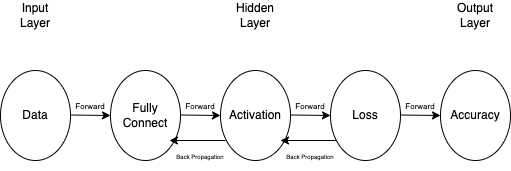

The diagram above was exported from draw.io. Its source (the exported page's mxGraphModel, read from the mxfile embedded in the PNG):
<mxGraphModel dx="946" dy="523" grid="1" gridSize="10" guides="1" tooltips="1" connect="1" arrows="1" fold="1" page="1" pageScale="1" pageWidth="827" pageHeight="1169" math="0" shadow="0">
  <root>
    <mxCell id="WIyWlLk6GJQsqaUBKTNV-0" />
    <mxCell id="WIyWlLk6GJQsqaUBKTNV-1" parent="WIyWlLk6GJQsqaUBKTNV-0" />
    <mxCell id="F_i0khBpR1WR50BoNfie-0" value="" style="ellipse;whiteSpace=wrap;html=1;" parent="WIyWlLk6GJQsqaUBKTNV-1" vertex="1">
      <mxGeometry x="140" y="270" width="70" height="90" as="geometry" />
    </mxCell>
    <mxCell id="F_i0khBpR1WR50BoNfie-1" value="" style="endArrow=classic;html=1;rounded=0;" parent="WIyWlLk6GJQsqaUBKTNV-1" edge="1">
      <mxGeometry width="50" height="50" relative="1" as="geometry">
        <mxPoint x="210" y="314.5" as="sourcePoint" />
        <mxPoint x="250" y="315" as="targetPoint" />
      </mxGeometry>
    </mxCell>
    <mxCell id="F_i0khBpR1WR50BoNfie-10" value="Data" style="text;html=1;strokeColor=none;fillColor=none;align=center;verticalAlign=middle;whiteSpace=wrap;rounded=0;" parent="WIyWlLk6GJQsqaUBKTNV-1" vertex="1">
      <mxGeometry x="145" y="300" width="60" height="30" as="geometry" />
    </mxCell>
    <mxCell id="F_i0khBpR1WR50BoNfie-15" value="" style="ellipse;whiteSpace=wrap;html=1;" parent="WIyWlLk6GJQsqaUBKTNV-1" vertex="1">
      <mxGeometry x="470" y="270" width="70" height="90" as="geometry" />
    </mxCell>
    <mxCell id="F_i0khBpR1WR50BoNfie-16" value="" style="ellipse;whiteSpace=wrap;html=1;" parent="WIyWlLk6GJQsqaUBKTNV-1" vertex="1">
      <mxGeometry x="360" y="270" width="70" height="90" as="geometry" />
    </mxCell>
    <mxCell id="F_i0khBpR1WR50BoNfie-17" value="" style="ellipse;whiteSpace=wrap;html=1;" parent="WIyWlLk6GJQsqaUBKTNV-1" vertex="1">
      <mxGeometry x="580" y="270" width="70" height="90" as="geometry" />
    </mxCell>
    <mxCell id="F_i0khBpR1WR50BoNfie-19" value="" style="endArrow=classic;html=1;rounded=0;" parent="WIyWlLk6GJQsqaUBKTNV-1" edge="1">
      <mxGeometry width="50" height="50" relative="1" as="geometry">
        <mxPoint x="320" y="314.5" as="sourcePoint" />
        <mxPoint x="360" y="315" as="targetPoint" />
      </mxGeometry>
    </mxCell>
    <mxCell id="F_i0khBpR1WR50BoNfie-20" value="" style="endArrow=classic;html=1;rounded=0;" parent="WIyWlLk6GJQsqaUBKTNV-1" edge="1">
      <mxGeometry width="50" height="50" relative="1" as="geometry">
        <mxPoint x="430" y="314.5" as="sourcePoint" />
        <mxPoint x="470" y="315" as="targetPoint" />
      </mxGeometry>
    </mxCell>
    <mxCell id="F_i0khBpR1WR50BoNfie-21" value="" style="endArrow=classic;html=1;rounded=0;" parent="WIyWlLk6GJQsqaUBKTNV-1" edge="1">
      <mxGeometry width="50" height="50" relative="1" as="geometry">
        <mxPoint x="540" y="314.5" as="sourcePoint" />
        <mxPoint x="580" y="315" as="targetPoint" />
      </mxGeometry>
    </mxCell>
    <mxCell id="F_i0khBpR1WR50BoNfie-18" value="" style="ellipse;whiteSpace=wrap;html=1;" parent="WIyWlLk6GJQsqaUBKTNV-1" vertex="1">
      <mxGeometry x="250" y="270" width="70" height="90" as="geometry" />
    </mxCell>
    <mxCell id="F_i0khBpR1WR50BoNfie-11" value="Fully Connect" style="text;html=1;strokeColor=none;fillColor=none;align=center;verticalAlign=middle;whiteSpace=wrap;rounded=0;" parent="WIyWlLk6GJQsqaUBKTNV-1" vertex="1">
      <mxGeometry x="255" y="300" width="60" height="30" as="geometry" />
    </mxCell>
    <mxCell id="F_i0khBpR1WR50BoNfie-12" value="Activation" style="text;html=1;strokeColor=none;fillColor=none;align=center;verticalAlign=middle;whiteSpace=wrap;rounded=0;" parent="WIyWlLk6GJQsqaUBKTNV-1" vertex="1">
      <mxGeometry x="365" y="300" width="60" height="30" as="geometry" />
    </mxCell>
    <mxCell id="F_i0khBpR1WR50BoNfie-13" value="Loss" style="text;html=1;strokeColor=none;fillColor=none;align=center;verticalAlign=middle;whiteSpace=wrap;rounded=0;" parent="WIyWlLk6GJQsqaUBKTNV-1" vertex="1">
      <mxGeometry x="475" y="300" width="60" height="30" as="geometry" />
    </mxCell>
    <mxCell id="F_i0khBpR1WR50BoNfie-14" value="Accuracy" style="text;html=1;strokeColor=none;fillColor=none;align=center;verticalAlign=middle;whiteSpace=wrap;rounded=0;" parent="WIyWlLk6GJQsqaUBKTNV-1" vertex="1">
      <mxGeometry x="585" y="300" width="60" height="30" as="geometry" />
    </mxCell>
    <mxCell id="F_i0khBpR1WR50BoNfie-23" value="Input Layer" style="text;html=1;strokeColor=none;fillColor=none;align=center;verticalAlign=middle;whiteSpace=wrap;rounded=0;" parent="WIyWlLk6GJQsqaUBKTNV-1" vertex="1">
      <mxGeometry x="145" y="200" width="60" height="30" as="geometry" />
    </mxCell>
    <mxCell id="F_i0khBpR1WR50BoNfie-24" value="Hidden Layer" style="text;html=1;strokeColor=none;fillColor=none;align=center;verticalAlign=middle;whiteSpace=wrap;rounded=0;" parent="WIyWlLk6GJQsqaUBKTNV-1" vertex="1">
      <mxGeometry x="365" y="200" width="60" height="30" as="geometry" />
    </mxCell>
    <mxCell id="F_i0khBpR1WR50BoNfie-25" value="Output Layer" style="text;html=1;strokeColor=none;fillColor=none;align=center;verticalAlign=middle;whiteSpace=wrap;rounded=0;" parent="WIyWlLk6GJQsqaUBKTNV-1" vertex="1">
      <mxGeometry x="585" y="200" width="60" height="30" as="geometry" />
    </mxCell>
    <mxCell id="F_i0khBpR1WR50BoNfie-26" value="" style="endArrow=classic;html=1;rounded=0;exitX=0.086;exitY=0.778;exitDx=0;exitDy=0;exitPerimeter=0;" parent="WIyWlLk6GJQsqaUBKTNV-1" source="F_i0khBpR1WR50BoNfie-15" edge="1">
      <mxGeometry width="50" height="50" relative="1" as="geometry">
        <mxPoint x="470" y="340" as="sourcePoint" />
        <mxPoint x="420" y="340" as="targetPoint" />
      </mxGeometry>
    </mxCell>
    <mxCell id="F_i0khBpR1WR50BoNfie-28" value="" style="endArrow=classic;html=1;rounded=0;exitX=0.086;exitY=0.778;exitDx=0;exitDy=0;exitPerimeter=0;" parent="WIyWlLk6GJQsqaUBKTNV-1" edge="1">
      <mxGeometry width="50" height="50" relative="1" as="geometry">
        <mxPoint x="365" y="340.02" as="sourcePoint" />
        <mxPoint x="308.98" y="340" as="targetPoint" />
      </mxGeometry>
    </mxCell>
    <mxCell id="F_i0khBpR1WR50BoNfie-29" value="&lt;font style=&quot;font-size: 6px&quot;&gt;Back Propagation&lt;/font&gt;" style="text;html=1;strokeColor=none;fillColor=none;align=center;verticalAlign=middle;whiteSpace=wrap;rounded=0;" parent="WIyWlLk6GJQsqaUBKTNV-1" vertex="1">
      <mxGeometry x="310" y="340" width="60" height="30" as="geometry" />
    </mxCell>
    <mxCell id="F_i0khBpR1WR50BoNfie-30" value="&lt;font style=&quot;font-size: 8px&quot;&gt;Forward&lt;/font&gt;" style="text;html=1;strokeColor=none;fillColor=none;align=center;verticalAlign=middle;whiteSpace=wrap;rounded=0;" parent="WIyWlLk6GJQsqaUBKTNV-1" vertex="1">
      <mxGeometry x="200" y="290" width="60" height="30" as="geometry" />
    </mxCell>
    <mxCell id="F_i0khBpR1WR50BoNfie-31" value="&lt;font style=&quot;font-size: 8px&quot;&gt;Forward&lt;/font&gt;" style="text;html=1;strokeColor=none;fillColor=none;align=center;verticalAlign=middle;whiteSpace=wrap;rounded=0;" parent="WIyWlLk6GJQsqaUBKTNV-1" vertex="1">
      <mxGeometry x="310" y="290" width="60" height="30" as="geometry" />
    </mxCell>
    <mxCell id="F_i0khBpR1WR50BoNfie-32" value="&lt;font style=&quot;font-size: 8px&quot;&gt;Forward&lt;/font&gt;" style="text;html=1;strokeColor=none;fillColor=none;align=center;verticalAlign=middle;whiteSpace=wrap;rounded=0;" parent="WIyWlLk6GJQsqaUBKTNV-1" vertex="1">
      <mxGeometry x="420" y="290" width="60" height="30" as="geometry" />
    </mxCell>
    <mxCell id="F_i0khBpR1WR50BoNfie-33" value="&lt;font style=&quot;font-size: 8px&quot;&gt;Forward&lt;/font&gt;" style="text;html=1;strokeColor=none;fillColor=none;align=center;verticalAlign=middle;whiteSpace=wrap;rounded=0;" parent="WIyWlLk6GJQsqaUBKTNV-1" vertex="1">
      <mxGeometry x="530" y="290" width="60" height="30" as="geometry" />
    </mxCell>
    <mxCell id="F_i0khBpR1WR50BoNfie-34" value="&lt;font style=&quot;font-size: 6px&quot;&gt;Back Propagation&lt;/font&gt;" style="text;html=1;strokeColor=none;fillColor=none;align=center;verticalAlign=middle;whiteSpace=wrap;rounded=0;" parent="WIyWlLk6GJQsqaUBKTNV-1" vertex="1">
      <mxGeometry x="420" y="340" width="60" height="30" as="geometry" />
    </mxCell>
  </root>
</mxGraphModel>